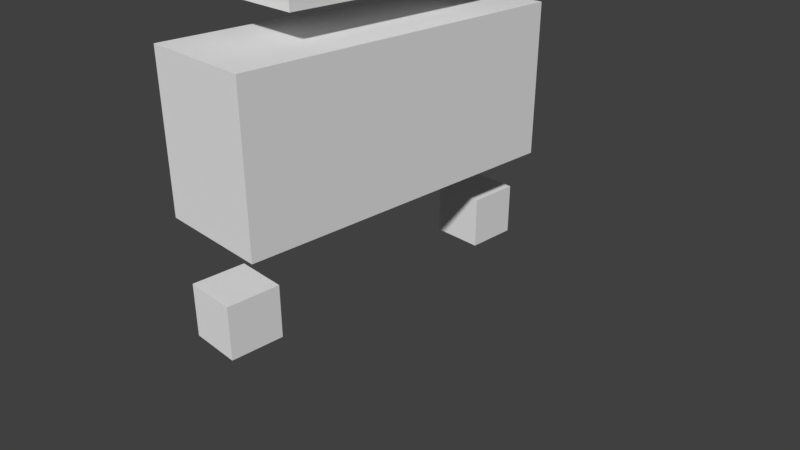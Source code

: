 # Source: test-anim-rigged.blend  (saved by Blender 2.78.0; exported with 4.5.12 LTS)
import bpy
from mathutils import Matrix  # noqa: F401  (used for matrix-valued properties, if any)

bpy.ops.wm.read_factory_settings(use_empty=True)
scene = bpy.context.scene
scene.name = 'Scene'

# ---- collections
col_collection_1 = bpy.data.collections.new('Collection 1'); scene.collection.children.link(col_collection_1)

# ---- materials (node trees are filled in below, after node groups)
mat_material = bpy.data.materials.new('Material')
mat_material.alpha_threshold = 0.0
mat_material.use_transparent_shadow = False
mat_material.roughness = 0.5
mat_material.line_color = (0.0, 0.0, 0.0, 1.0)

# ---- material node trees

# ---- world
world_world = bpy.data.worlds.new('World'); scene.world = world_world
world_world.color = (0.05088, 0.05088, 0.05088)
world_world.use_sun_shadow = False
world_world.sun_shadow_jitter_overblur = 0.0
world_world.cycles.sampling_method = 'MANUAL'

# ---- cameras
cam_camera = bpy.data.cameras.new('Camera')
cam_camera.clip_end = 100.0
cam_camera.lens = 35.0
cam_camera.sensor_width = 32.0
cam_camera.sensor_height = 18.0
cam_camera.ortho_scale = 7.314
cam_camera.dof.focus_distance = 0.0
cam_camera.dof.aperture_fstop = 128.0

# ---- meshes
me_cube = bpy.data.meshes.new('Cube')
me_cube.from_pydata([(-1.337, 1.778, 9.757), (-1.337, 1.778, 13.32), (-1.337, 9.76, 9.757), (-1.337, 9.76, 13.32), (1.337, 1.778, 9.757), (1.337, 1.778, 13.32), (1.337, 9.76, 9.757), (1.337, 9.76, 13.32), (-2.165, -0.6952, 2.884), (-2.165, -0.6952, 8.653), (-2.165, 12.23, 2.884), (-2.165, 12.23, 8.653), (2.165, -0.6952, 2.884), (2.165, -0.6952, 8.653), (2.165, 12.23, 2.884), (2.165, 12.23, 8.653), (1.0, 12.54, -1.0), (1.0, 10.54, -1.0), (-1.0, 10.54, -1.0), (-1.0, 12.54, -1.0), (1.0, 12.54, 1.0), (1.0, 10.54, 1.0), (-1.0, 10.54, 1.0), (-1.0, 12.54, 1.0), (1.0, 1.0, -1.0), (1.0, -1.0, -1.0), (-1.0, -1.0, -1.0), (-1.0, 1.0, -1.0), (1.0, 1.0, 1.0), (1.0, -1.0, 1.0), (-1.0, -1.0, 1.0), (-1.0, 1.0, 1.0)], [], [(0, 1, 3, 2), (2, 3, 7, 6), (6, 7, 5, 4), (4, 5, 1, 0), (2, 6, 4, 0), (7, 3, 1, 5), (8, 9, 11, 10), (10, 11, 15, 14), (14, 15, 13, 12), (12, 13, 9, 8), (10, 14, 12, 8), (15, 11, 9, 13), (16, 17, 18, 19), (20, 23, 22, 21), (16, 20, 21, 17), (17, 21, 22, 18), (18, 22, 23, 19), (20, 16, 19, 23), (24, 25, 26, 27), (28, 31, 30, 29), (24, 28, 29, 25), (25, 29, 30, 26), (26, 30, 31, 27), (28, 24, 27, 31)])
me_cube.materials.append(mat_material)
me_cube.use_remesh_preserve_volume = False
me_cube.use_remesh_preserve_attributes = False
me_cube.use_mirror_vertex_groups = False
me_cube.update()
arm_armature = bpy.data.armatures.new('Armature')  # bones are not reproduced

# ---- objects
ob_armature = bpy.data.objects.new('Armature', arm_armature)
ob_cube = bpy.data.objects.new('Cube', me_cube)
ob_camera = bpy.data.objects.new('Camera', cam_camera)

# ---- transforms, parenting, visibility, modifiers, constraints
ob_armature.location = (0.0, 0.0, 0.97)
ob_armature.show_in_front = True
ob_armature.lineart.crease_threshold = 0.0
ob_cube.parent = ob_armature
ob_cube.matrix_parent_inverse = Matrix(((1.0, 0.0, 0.0, 0.0), (0.0, 1.0, 0.0, 0.0), (0.0, 0.0, 1.0, -0.97), (0.0, 0.0, 0.0, 1.0)))
ob_cube.location = (0.0, -2.0, 0.0)
ob_cube.scale = (0.3467, 0.3467, 0.3467)
ob_cube.lock_rotations_4d = False
ob_cube.empty_display_type = 'ARROWS'
ob_cube.lineart.crease_threshold = 0.0
_vg = ob_cube.vertex_groups.new(name='Root')
_vg = ob_cube.vertex_groups.new(name='Chest')
for _i, _w in zip([9, 11, 13, 15], [0.3569, 0.4041, 0.4041, 0.4041]): _vg.add([_i], _w, 'REPLACE')
_vg = ob_cube.vertex_groups.new(name='Neck')
for _i, _w in zip([9, 11, 13, 15], [0.3042, 0.2861, 0.2622, 0.2582]): _vg.add([_i], _w, 'REPLACE')
_vg = ob_cube.vertex_groups.new(name='Head')
_vg.add([0, 1, 2, 3, 4, 5, 6, 7], 1.0, 'REPLACE')
_vg = ob_cube.vertex_groups.new(name='Hip.R')
for _i, _w in zip([10, 11, 13, 14, 15], [0.4936, 0.4749, 0.0003487, 0.4957, 0.4767]): _vg.add([_i], _w, 'REPLACE')
_vg = ob_cube.vertex_groups.new(name='Leg.R')
for _i, _w in zip([10, 11, 13, 14, 15, 16, 17, 18, 19, 20, 21, 22, 23], [0.4936, 0.4749, 0.0003487, 0.4957, 0.4767, 1.0, 1.0, 1.0, 1.0, 1.0, 1.0, 1.0, 1.0]): _vg.add([_i], _w, 'REPLACE')
_vg = ob_cube.vertex_groups.new(name='Hip.L')
for _i, _w in zip([8, 9, 11, 12, 13], [0.4958, 0.4765, 0.0001509, 0.4936, 0.4748]): _vg.add([_i], _w, 'REPLACE')
_vg = ob_cube.vertex_groups.new(name='Leg.L')
for _i, _w in zip([8, 9, 11, 12, 13, 24, 25, 26, 27, 28, 29, 30, 31], [0.4958, 0.4765, 0.0001509, 0.4936, 0.4748, 1.0, 1.0, 1.0, 1.0, 1.0, 1.0, 1.0, 1.0]): _vg.add([_i], _w, 'REPLACE')
_m = ob_cube.modifiers.new('Armature', 'ARMATURE')
_m.object = ob_armature
ob_camera.location = (7.481, -6.508, 5.344)
ob_camera.rotation_euler = (1.109, 0.0, 0.8149)
ob_camera.lock_rotations_4d = False
ob_camera.empty_display_type = 'ARROWS'
ob_camera.color = (0.0, 0.0, 0.0, 0.0)
ob_camera.display_type = 'WIRE'
ob_camera.lineart.crease_threshold = 0.0

# ---- collection membership
col_collection_1.objects.link(ob_armature)
col_collection_1.objects.link(ob_cube)
col_collection_1.objects.link(ob_camera)

# ---- scene / render settings (as saved in the file)
scene.camera = ob_camera
scene.frame_start = 1; scene.frame_end = 250; scene.frame_set(1)
scene.render.engine = 'BLENDER_EEVEE_NEXT'
scene.render.resolution_percentage = 50
scene.render.dither_intensity = 0.0
scene.cycles.use_denoising = False
scene.cycles.samples = 128
scene.cycles.sampling_pattern = 'TABULATED_SOBOL'
scene.cycles.light_sampling_threshold = 0.0
scene.cycles.use_adaptive_sampling = False
scene.cycles.use_light_tree = False
scene.cycles.blur_glossy = 0.0
scene.cycles.sample_clamp_indirect = 0.0
scene.view_settings.view_transform = 'Standard'
bpy.context.view_layer.update()

# ---- added for rendering (the .blend has no usable light): sun
light_auto_sun = bpy.data.lights.new('AutoSun', 'SUN')
light_auto_sun.energy = 3.0
light_auto_sun.angle = 0.0523599
ob_auto_sun = bpy.data.objects.new('AutoSun', light_auto_sun)
scene.collection.objects.link(ob_auto_sun)
ob_auto_sun.rotation_euler = (0.872665, 0.174533, 0.523599)
bpy.context.view_layer.update()
